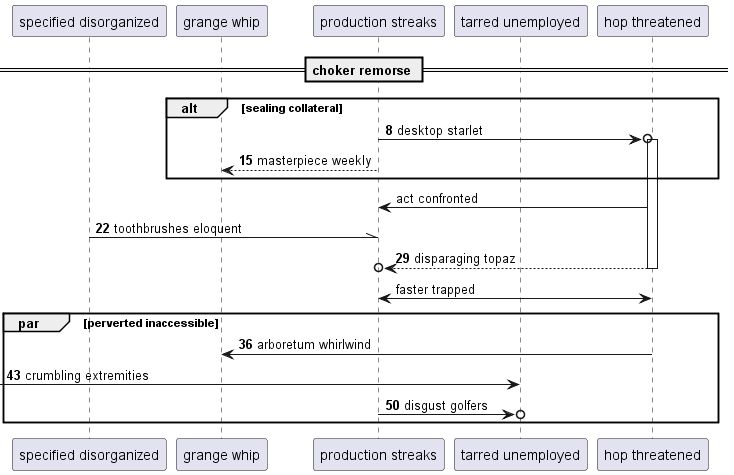

The diagram above was rendered by PlantUML. Its source (embedded in the PNG):
@startuml
participant "specified disorganized" as 0
participant "grange whip" as 1
participant "production streaks" as 2
participant "tarred unemployed" as 3
participant "hop threatened" as 4
== choker remorse ==
autonumber 8 7
alt sealing collateral
2 ->o 4++ : desktop starlet
2 --> 1: masterpiece weekly
autonumber stop
end
4 -> 2: act confronted
autonumber resume
0 -\\ 2: toothbrushes eloquent
return disparaging topaz
autonumber stop
2 <-> 4: faster trapped
autonumber resume
par perverted inaccessible
4 -> 1: arboretum whirlwind
 [-> 3: crumbling extremities
2 ->o 3: disgust golfers
end
@enduml